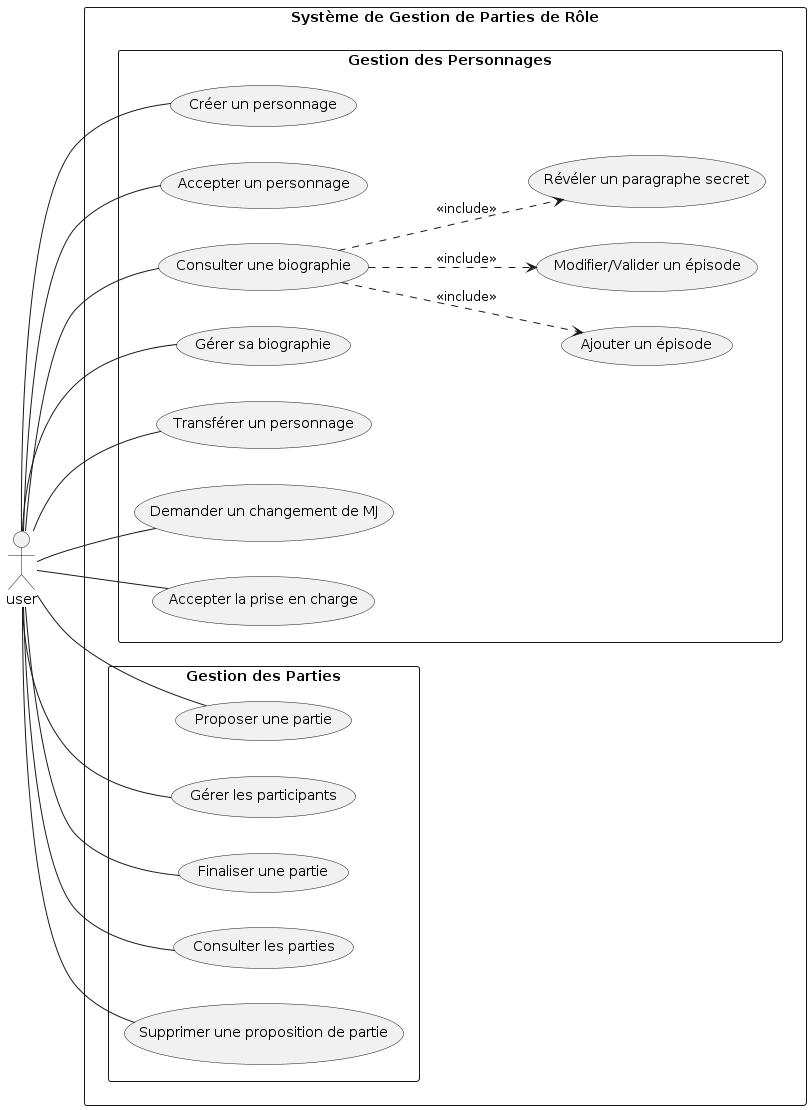

The diagram above was rendered by PlantUML. Its source (embedded in the PNG):
@startuml use_case
left to right direction


rectangle "Système de Gestion de Parties de Rôle" {
  rectangle "Gestion des Personnages" {
    usecase "Créer un personnage" as UC1
    usecase "Accepter un personnage" as UC2
    usecase "Consulter une biographie" as UC3
    usecase "Gérer sa biographie" as UC4
    usecase "Transférer un personnage" as UC5
    usecase "Demander un changement de MJ" as UC6
    usecase "Accepter la prise en charge" as UC7

    UC3 ..> (Ajouter un épisode) : <<include>>
    UC3 ..> (Modifier/Valider un épisode) : <<include>>
    UC3 ..> (Révéler un paragraphe secret) : <<include>>
  }

  rectangle "Gestion des Parties" {
    usecase "Proposer une partie" as UC8
    usecase "Gérer les participants" as UC9
    usecase "Finaliser une partie" as UC10
    usecase "Consulter les parties" as UC11
    usecase "Supprimer une proposition de partie" as UC12
  }
}

user -- UC1
user -- UC2
user -- UC3
user -- UC4
user -- UC5
user -- UC6
user -- UC7
user -- UC8
user -- UC9
user -- UC10
user -- UC11
user -- UC12
@enduml